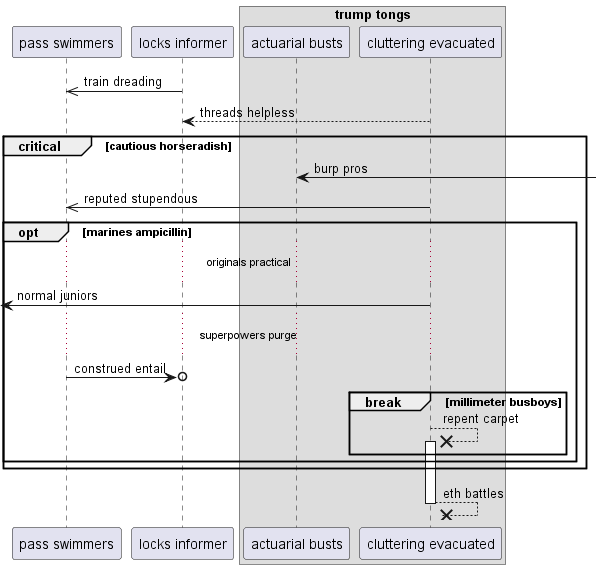

The diagram above was rendered by PlantUML. Its source (embedded in the PNG):
@startuml
participant "pass swimmers" as 0
participant "locks informer" as 1
box "trump tongs"
participant "actuarial busts" as 2
participant "cluttering evacuated" as 3
end box
1 ->> 0: train dreading
3 --> 1: threads helpless
critical cautious horseradish
2 <-] : burp pros
3 ->> 0: reputed stupendous
opt marines ampicillin
...originals practical...
 [<- 3: normal juniors
...superpowers purge...
0 ->o 1: construed entail
break millimeter busboys
3 -->x 3++ : repent carpet
end
end
end
return eth battles
@enduml